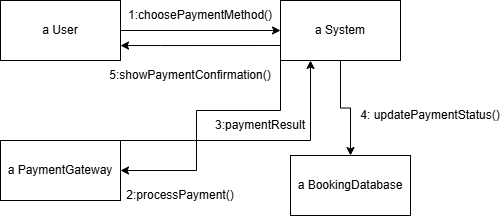

The diagram above was exported from draw.io. Its source (the exported page's mxGraphModel, read from the mxfile embedded in the PNG):
<mxGraphModel dx="830" dy="410" grid="1" gridSize="10" guides="1" tooltips="1" connect="1" arrows="1" fold="1" page="1" pageScale="1" pageWidth="1169" pageHeight="1654" math="0" shadow="0">
  <root>
    <mxCell id="0" />
    <mxCell id="1" parent="0" />
    <mxCell id="DceU54VVOOPUwzqjsjx_-1" value="a&amp;nbsp;BookingDatabase" style="rounded=0;whiteSpace=wrap;html=1;" vertex="1" parent="1">
      <mxGeometry x="500" y="455" width="120" height="60" as="geometry" />
    </mxCell>
    <mxCell id="DceU54VVOOPUwzqjsjx_-13" style="edgeStyle=orthogonalEdgeStyle;rounded=0;orthogonalLoop=1;jettySize=auto;html=1;entryX=0.25;entryY=1;entryDx=0;entryDy=0;" edge="1" parent="1" source="DceU54VVOOPUwzqjsjx_-2" target="DceU54VVOOPUwzqjsjx_-3">
      <mxGeometry relative="1" as="geometry">
        <Array as="points">
          <mxPoint x="520" y="440" />
        </Array>
      </mxGeometry>
    </mxCell>
    <mxCell id="DceU54VVOOPUwzqjsjx_-2" value="a&amp;nbsp;PaymentGateway" style="rounded=0;whiteSpace=wrap;html=1;" vertex="1" parent="1">
      <mxGeometry x="210" y="440" width="120" height="60" as="geometry" />
    </mxCell>
    <mxCell id="DceU54VVOOPUwzqjsjx_-17" style="edgeStyle=orthogonalEdgeStyle;rounded=0;orthogonalLoop=1;jettySize=auto;html=1;entryX=0.5;entryY=0;entryDx=0;entryDy=0;" edge="1" parent="1" source="DceU54VVOOPUwzqjsjx_-3" target="DceU54VVOOPUwzqjsjx_-1">
      <mxGeometry relative="1" as="geometry" />
    </mxCell>
    <mxCell id="DceU54VVOOPUwzqjsjx_-19" style="edgeStyle=orthogonalEdgeStyle;rounded=0;orthogonalLoop=1;jettySize=auto;html=1;exitX=0;exitY=0.75;exitDx=0;exitDy=0;" edge="1" parent="1" source="DceU54VVOOPUwzqjsjx_-3" target="DceU54VVOOPUwzqjsjx_-4">
      <mxGeometry relative="1" as="geometry">
        <Array as="points">
          <mxPoint x="370" y="345" />
          <mxPoint x="370" y="345" />
        </Array>
      </mxGeometry>
    </mxCell>
    <mxCell id="DceU54VVOOPUwzqjsjx_-3" value="a System" style="rounded=0;whiteSpace=wrap;html=1;" vertex="1" parent="1">
      <mxGeometry x="490" y="300" width="120" height="60" as="geometry" />
    </mxCell>
    <mxCell id="DceU54VVOOPUwzqjsjx_-5" style="edgeStyle=orthogonalEdgeStyle;rounded=0;orthogonalLoop=1;jettySize=auto;html=1;entryX=0;entryY=0.5;entryDx=0;entryDy=0;" edge="1" parent="1" source="DceU54VVOOPUwzqjsjx_-4" target="DceU54VVOOPUwzqjsjx_-3">
      <mxGeometry relative="1" as="geometry" />
    </mxCell>
    <mxCell id="DceU54VVOOPUwzqjsjx_-4" value="a User" style="rounded=0;whiteSpace=wrap;html=1;" vertex="1" parent="1">
      <mxGeometry x="210" y="300" width="120" height="60" as="geometry" />
    </mxCell>
    <mxCell id="DceU54VVOOPUwzqjsjx_-6" value="1:choosePaymentMethod()" style="text;html=1;align=center;verticalAlign=middle;whiteSpace=wrap;rounded=0;" vertex="1" parent="1">
      <mxGeometry x="380" y="300" width="60" height="30" as="geometry" />
    </mxCell>
    <mxCell id="DceU54VVOOPUwzqjsjx_-12" value="" style="edgeStyle=orthogonalEdgeStyle;rounded=0;orthogonalLoop=1;jettySize=auto;html=1;exitX=0;exitY=1;exitDx=0;exitDy=0;entryX=1;entryY=0;entryDx=0;entryDy=0;" edge="1" parent="1" source="DceU54VVOOPUwzqjsjx_-3">
      <mxGeometry relative="1" as="geometry">
        <mxPoint x="490" y="390" as="sourcePoint" />
        <mxPoint x="330" y="470" as="targetPoint" />
        <Array as="points">
          <mxPoint x="490" y="410" />
          <mxPoint x="406" y="410" />
          <mxPoint x="406" y="470" />
        </Array>
      </mxGeometry>
    </mxCell>
    <mxCell id="DceU54VVOOPUwzqjsjx_-14" value="3:paymentResult" style="text;html=1;align=center;verticalAlign=middle;whiteSpace=wrap;rounded=0;" vertex="1" parent="1">
      <mxGeometry x="440" y="410" width="60" height="30" as="geometry" />
    </mxCell>
    <mxCell id="DceU54VVOOPUwzqjsjx_-15" value="2:processPayment()" style="text;html=1;align=center;verticalAlign=middle;whiteSpace=wrap;rounded=0;" vertex="1" parent="1">
      <mxGeometry x="360" y="480" width="60" height="30" as="geometry" />
    </mxCell>
    <mxCell id="DceU54VVOOPUwzqjsjx_-18" value="4:&amp;nbsp;updatePaymentStatus()" style="text;html=1;align=center;verticalAlign=middle;whiteSpace=wrap;rounded=0;" vertex="1" parent="1">
      <mxGeometry x="610" y="400" width="60" height="30" as="geometry" />
    </mxCell>
    <mxCell id="DceU54VVOOPUwzqjsjx_-20" value="5:showPaymentConfirmation()" style="text;html=1;align=center;verticalAlign=middle;whiteSpace=wrap;rounded=0;" vertex="1" parent="1">
      <mxGeometry x="370" y="360" width="60" height="30" as="geometry" />
    </mxCell>
  </root>
</mxGraphModel>